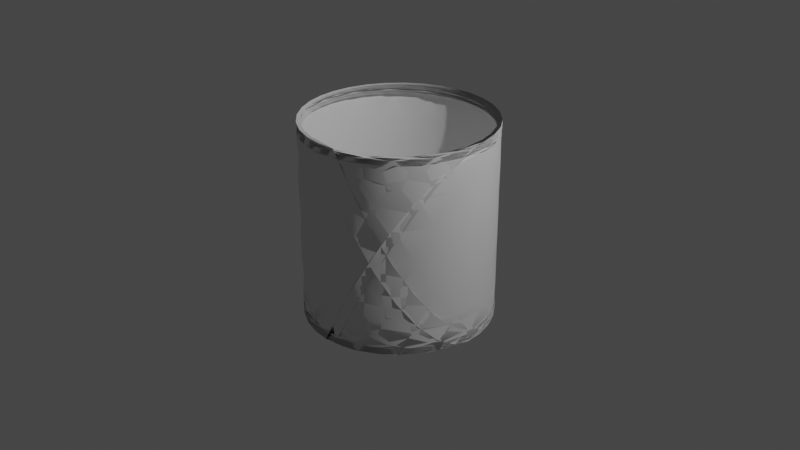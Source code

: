 # Source: bucket.blend  (saved by Blender 3.2.14; exported with 4.5.12 LTS)
import bpy
from mathutils import Matrix  # noqa: F401  (used for matrix-valued properties, if any)

bpy.ops.wm.read_factory_settings(use_empty=True)
scene = bpy.context.scene
scene.name = 'Scene'

# ---- collections
col_collection = bpy.data.collections.new('Collection'); scene.collection.children.link(col_collection)

# ---- world
world_world = bpy.data.worlds.new('World'); scene.world = world_world
world_world.use_nodes = True; world_world.node_tree.nodes.clear()
_N = world_world.node_tree.nodes; _L = world_world.node_tree.links
n0 = _N.new('ShaderNodeOutputWorld'); n0.name = 'World Output'; n0.location = (300, 300)
n1 = _N.new('ShaderNodeBackground'); n1.name = 'Background'; n1.location = (10, 300)
n1.inputs[0].default_value = (0.05088, 0.05088, 0.05088, 1.0)
_L.new(n1.outputs[0], n0.inputs[0])
n0.is_active_output = True
world_world.color = (0.05088, 0.05088, 0.05088)
world_world.use_sun_shadow = False
world_world.sun_shadow_jitter_overblur = 0.0

# ---- cameras
cam_camera = bpy.data.cameras.new('Camera')
cam_camera.clip_end = 100.0
cam_camera.ortho_scale = 7.314

# ---- lights
light_light = bpy.data.lights.new('Light', 'POINT')
light_light.transmission_factor = 0.0
light_light.energy = 1000.0
light_light.shadow_soft_size = 0.1
light_light.shadow_maximum_resolution = 0.006
light_light.use_absolute_resolution = True

# ---- curves / text
cu_surface = bpy.data.curves.new('Surface', 'CURVE')
cu_surface.dimensions = '3D'
_sp = cu_surface.splines.new('NURBS'); _sp.points.add(15)
_sp.points.foreach_set('co', [0.0, -1.0, -1.0, 1.0, -1.0, -1.0, -1.0, 0.7071, -1.0, 0.0, -1.0, 1.0, -1.0, 1.0, -1.0, 0.7071, 0.0, 1.0, -1.0, 1.0, 1.0, 1.0, -1.0, 0.7071, 1.0, 0.0, -1.0, 1.0, 1.0, -1.0, -1.0, 0.7071, 0.0, -1.0, 1.0, 1.0, -1.0, -1.0, 1.0, 0.7071, -1.0, 0.0, 1.0, 1.0, -1.0, 1.0, 1.0, 0.7071, 0.0, 1.0, 1.0, 1.0, 1.0, 1.0, 1.0, 0.7071, 1.0, 0.0, 1.0, 1.0, 1.0, -1.0, 1.0, 0.7071])
_sp.order_u = 3
_sp.order_v = 2
_sp.resolution_u = 4
_sp.resolution_v = 4
_sp.use_cyclic_u = True
_sp.use_endpoint_u = True
_sp.use_bezier_u = True
cu_surface.resolution_u = 4
cu_surface.resolution_v = 4
cu_surface.fill_mode = 'FULL'

# ---- objects
ob_light = bpy.data.objects.new('Light', light_light)
ob_camera = bpy.data.objects.new('Camera', cam_camera)
ob_surface = bpy.data.objects.new('Surface', cu_surface)

# ---- transforms, parenting, visibility, modifiers, constraints
ob_light.location = (4.076, 1.005, 5.904)
ob_light.rotation_euler = (0.6503, 0.05522, 1.866)
ob_light.lock_rotations_4d = False
ob_light.empty_display_type = 'ARROWS'
ob_light.color = (0.0, 0.0, 0.0, 0.0)
ob_light.lineart.crease_threshold = 0.0
ob_camera.location = (7.359, -6.926, 4.958)
ob_camera.rotation_euler = (1.109, 0.0, 0.8149)
ob_camera.lock_rotations_4d = False
ob_camera.empty_display_type = 'ARROWS'
ob_camera.color = (0.0, 0.0, 0.0, 0.0)
ob_camera.display_type = 'WIRE'
ob_camera.lineart.crease_threshold = 0.0
ob_surface.location = (0.0, 0.0, 0.0)
ob_surface.empty_image_offset = (0.0, 0.0)
_m = ob_surface.modifiers.new('Screw', 'SCREW')
_m.angle = 6.456
_m.screw_offset = 0.1

# ---- collection membership
col_collection.objects.link(ob_light)
col_collection.objects.link(ob_camera)
col_collection.objects.link(ob_surface)

# ---- scene / render settings (as saved in the file)
scene.camera = ob_camera
scene.frame_start = 1; scene.frame_end = 250; scene.frame_set(1)
scene.render.engine = 'BLENDER_EEVEE_NEXT'
scene.cycles.sampling_pattern = 'TABULATED_SOBOL'
scene.cycles.use_light_tree = False
scene.view_settings.view_transform = 'Filmic'
bpy.context.view_layer.update()
